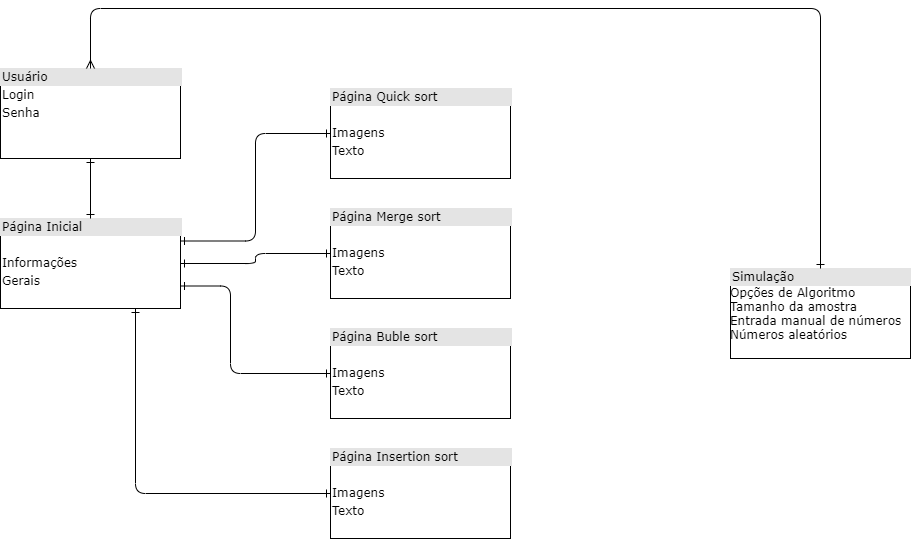

The diagram above was exported from draw.io. Its source (the exported page's mxGraphModel, read from the mxfile embedded in the PNG):
<mxGraphModel dx="1038" dy="568" grid="1" gridSize="10" guides="1" tooltips="1" connect="1" arrows="1" fold="1" page="1" pageScale="1" pageWidth="1100" pageHeight="850" background="#ffffff" math="0" shadow="0">
  <root>
    <mxCell id="0" />
    <mxCell id="1" parent="0" />
    <mxCell id="2ed32ef02a7f4228-1" value="&lt;div style=&quot;box-sizing: border-box ; width: 100% ; background: #e4e4e4 ; padding: 2px&quot;&gt;Usuário&lt;/div&gt;&lt;table style=&quot;width: 100% ; font-size: 1em&quot; cellpadding=&quot;2&quot; cellspacing=&quot;0&quot;&gt;&lt;tbody&gt;&lt;tr&gt;&lt;td&gt;Login&lt;/td&gt;&lt;td&gt;&lt;br&gt;&lt;/td&gt;&lt;/tr&gt;&lt;tr&gt;&lt;td&gt;Senha&lt;/td&gt;&lt;td&gt;&lt;br&gt;&lt;/td&gt;&lt;/tr&gt;&lt;tr&gt;&lt;td&gt;&lt;/td&gt;&lt;td&gt;&lt;br&gt;&lt;/td&gt;&lt;/tr&gt;&lt;/tbody&gt;&lt;/table&gt;" style="verticalAlign=top;align=left;overflow=fill;html=1;rounded=0;shadow=0;comic=0;labelBackgroundColor=none;strokeWidth=1;fontFamily=Verdana;fontSize=12" parent="1" vertex="1">
      <mxGeometry x="110" y="100" width="180" height="90" as="geometry" />
    </mxCell>
    <mxCell id="2ed32ef02a7f4228-5" value="&lt;div style=&quot;box-sizing: border-box ; width: 100% ; background: #e4e4e4 ; padding: 2px&quot;&gt;Página Inicial&lt;/div&gt;&lt;table style=&quot;width: 100% ; font-size: 1em&quot; cellpadding=&quot;2&quot; cellspacing=&quot;0&quot;&gt;&lt;tbody&gt;&lt;tr&gt;&lt;td&gt;&lt;br&gt;&lt;/td&gt;&lt;td&gt;&lt;br&gt;&lt;/td&gt;&lt;/tr&gt;&lt;tr&gt;&lt;td&gt;Informações&lt;/td&gt;&lt;td&gt;&lt;br&gt;&lt;/td&gt;&lt;/tr&gt;&lt;tr&gt;&lt;td&gt;Gerais&lt;/td&gt;&lt;td&gt;&lt;br&gt;&lt;/td&gt;&lt;/tr&gt;&lt;/tbody&gt;&lt;/table&gt;" style="verticalAlign=top;align=left;overflow=fill;html=1;rounded=0;shadow=0;comic=0;labelBackgroundColor=none;strokeWidth=1;fontFamily=Verdana;fontSize=12" parent="1" vertex="1">
      <mxGeometry x="110" y="250" width="180" height="90" as="geometry" />
    </mxCell>
    <mxCell id="2ed32ef02a7f4228-13" value="" style="edgeStyle=orthogonalEdgeStyle;html=1;endArrow=ERone;startArrow=ERone;labelBackgroundColor=none;fontFamily=Verdana;fontSize=12;align=left;exitX=0.5;exitY=1;entryX=0.5;entryY=0;startFill=0;endFill=0;" parent="1" source="2ed32ef02a7f4228-1" target="2ed32ef02a7f4228-5" edge="1">
      <mxGeometry width="100" height="100" relative="1" as="geometry">
        <mxPoint x="350" y="370" as="sourcePoint" />
        <mxPoint x="450" y="270" as="targetPoint" />
      </mxGeometry>
    </mxCell>
    <mxCell id="Hmfu0BO4-6m8DUiAsl_2-7" value="" style="edgeStyle=orthogonalEdgeStyle;html=1;endArrow=ERone;startArrow=ERone;labelBackgroundColor=none;fontFamily=Verdana;fontSize=12;align=left;exitX=1;exitY=0.25;entryX=0;entryY=0.5;startFill=0;endFill=0;exitDx=0;exitDy=0;entryDx=0;entryDy=0;" parent="1" source="2ed32ef02a7f4228-5" target="Hmfu0BO4-6m8DUiAsl_2-11" edge="1">
      <mxGeometry width="100" height="100" relative="1" as="geometry">
        <mxPoint x="210" y="200" as="sourcePoint" />
        <mxPoint x="410" y="185" as="targetPoint" />
      </mxGeometry>
    </mxCell>
    <mxCell id="Hmfu0BO4-6m8DUiAsl_2-8" value="" style="edgeStyle=orthogonalEdgeStyle;html=1;endArrow=ERone;startArrow=ERone;labelBackgroundColor=none;fontFamily=Verdana;fontSize=12;align=left;entryX=1;entryY=0.5;startFill=0;endFill=0;entryDx=0;entryDy=0;exitX=0;exitY=0.5;exitDx=0;exitDy=0;" parent="1" source="Hmfu0BO4-6m8DUiAsl_2-12" target="2ed32ef02a7f4228-5" edge="1">
      <mxGeometry width="100" height="100" relative="1" as="geometry">
        <mxPoint x="410" y="335" as="sourcePoint" />
        <mxPoint x="220" y="270" as="targetPoint" />
      </mxGeometry>
    </mxCell>
    <mxCell id="Hmfu0BO4-6m8DUiAsl_2-9" value="" style="edgeStyle=orthogonalEdgeStyle;html=1;endArrow=ERone;startArrow=ERone;labelBackgroundColor=none;fontFamily=Verdana;fontSize=12;align=left;entryX=1;entryY=0.75;startFill=0;endFill=0;entryDx=0;entryDy=0;exitX=0;exitY=0.5;exitDx=0;exitDy=0;" parent="1" source="Hmfu0BO4-6m8DUiAsl_2-13" target="2ed32ef02a7f4228-5" edge="1">
      <mxGeometry width="100" height="100" relative="1" as="geometry">
        <mxPoint x="410" y="465" as="sourcePoint" />
        <mxPoint x="230" y="280" as="targetPoint" />
        <Array as="points">
          <mxPoint x="340" y="405" />
          <mxPoint x="340" y="318" />
        </Array>
      </mxGeometry>
    </mxCell>
    <mxCell id="Hmfu0BO4-6m8DUiAsl_2-11" value="&lt;div style=&quot;box-sizing: border-box ; width: 100% ; background: #e4e4e4 ; padding: 2px&quot;&gt;Página Quick sort&lt;/div&gt;&lt;table style=&quot;width: 100% ; font-size: 1em&quot; cellpadding=&quot;2&quot; cellspacing=&quot;0&quot;&gt;&lt;tbody&gt;&lt;tr&gt;&lt;td&gt;&lt;br&gt;&lt;/td&gt;&lt;td&gt;&lt;br&gt;&lt;/td&gt;&lt;/tr&gt;&lt;tr&gt;&lt;td&gt;Imagens&lt;/td&gt;&lt;td&gt;&lt;br&gt;&lt;/td&gt;&lt;/tr&gt;&lt;tr&gt;&lt;td&gt;Texto&lt;/td&gt;&lt;td&gt;&lt;br&gt;&lt;/td&gt;&lt;/tr&gt;&lt;/tbody&gt;&lt;/table&gt;" style="verticalAlign=top;align=left;overflow=fill;html=1;rounded=0;shadow=0;comic=0;labelBackgroundColor=none;strokeWidth=1;fontFamily=Verdana;fontSize=12" parent="1" vertex="1">
      <mxGeometry x="440" y="120" width="180" height="90" as="geometry" />
    </mxCell>
    <mxCell id="Hmfu0BO4-6m8DUiAsl_2-12" value="&lt;div style=&quot;box-sizing: border-box ; width: 100% ; background: #e4e4e4 ; padding: 2px&quot;&gt;Página Merge sort&lt;/div&gt;&lt;table style=&quot;width: 100% ; font-size: 1em&quot; cellpadding=&quot;2&quot; cellspacing=&quot;0&quot;&gt;&lt;tbody&gt;&lt;tr&gt;&lt;td&gt;&lt;br&gt;&lt;/td&gt;&lt;td&gt;&lt;br&gt;&lt;/td&gt;&lt;/tr&gt;&lt;tr&gt;&lt;td&gt;Imagens&lt;/td&gt;&lt;td&gt;&lt;br&gt;&lt;/td&gt;&lt;/tr&gt;&lt;tr&gt;&lt;td&gt;Texto&lt;/td&gt;&lt;td&gt;&lt;br&gt;&lt;/td&gt;&lt;/tr&gt;&lt;/tbody&gt;&lt;/table&gt;" style="verticalAlign=top;align=left;overflow=fill;html=1;rounded=0;shadow=0;comic=0;labelBackgroundColor=none;strokeWidth=1;fontFamily=Verdana;fontSize=12" parent="1" vertex="1">
      <mxGeometry x="440" y="240" width="180" height="90" as="geometry" />
    </mxCell>
    <mxCell id="Hmfu0BO4-6m8DUiAsl_2-13" value="&lt;div style=&quot;box-sizing: border-box ; width: 100% ; background: #e4e4e4 ; padding: 2px&quot;&gt;Página Buble sort&lt;/div&gt;&lt;table style=&quot;width: 100% ; font-size: 1em&quot; cellpadding=&quot;2&quot; cellspacing=&quot;0&quot;&gt;&lt;tbody&gt;&lt;tr&gt;&lt;td&gt;&lt;/td&gt;&lt;td&gt;&lt;br&gt;&lt;/td&gt;&lt;/tr&gt;&lt;tr&gt;&lt;td&gt;Imagens&lt;/td&gt;&lt;td&gt;&lt;br&gt;&lt;/td&gt;&lt;/tr&gt;&lt;tr&gt;&lt;td&gt;Texto&lt;/td&gt;&lt;td&gt;&lt;br&gt;&lt;/td&gt;&lt;/tr&gt;&lt;/tbody&gt;&lt;/table&gt;" style="verticalAlign=top;align=left;overflow=fill;html=1;rounded=0;shadow=0;comic=0;labelBackgroundColor=none;strokeWidth=1;fontFamily=Verdana;fontSize=12" parent="1" vertex="1">
      <mxGeometry x="440" y="360" width="180" height="90" as="geometry" />
    </mxCell>
    <mxCell id="Hmfu0BO4-6m8DUiAsl_2-14" value="&lt;div style=&quot;box-sizing: border-box ; width: 100% ; background: #e4e4e4 ; padding: 2px&quot;&gt;Página Insertion sort&lt;/div&gt;&lt;table style=&quot;width: 100% ; font-size: 1em&quot; cellpadding=&quot;2&quot; cellspacing=&quot;0&quot;&gt;&lt;tbody&gt;&lt;tr&gt;&lt;td&gt;&lt;br&gt;&lt;/td&gt;&lt;td&gt;&lt;br&gt;&lt;/td&gt;&lt;/tr&gt;&lt;tr&gt;&lt;td&gt;Imagens&lt;/td&gt;&lt;td&gt;&lt;br&gt;&lt;/td&gt;&lt;/tr&gt;&lt;tr&gt;&lt;td&gt;Texto&lt;/td&gt;&lt;td&gt;&lt;br&gt;&lt;/td&gt;&lt;/tr&gt;&lt;/tbody&gt;&lt;/table&gt;" style="verticalAlign=top;align=left;overflow=fill;html=1;rounded=0;shadow=0;comic=0;labelBackgroundColor=none;strokeWidth=1;fontFamily=Verdana;fontSize=12" parent="1" vertex="1">
      <mxGeometry x="440" y="480" width="180" height="90" as="geometry" />
    </mxCell>
    <mxCell id="Hmfu0BO4-6m8DUiAsl_2-15" value="" style="edgeStyle=orthogonalEdgeStyle;html=1;endArrow=ERone;startArrow=ERone;labelBackgroundColor=none;fontFamily=Verdana;fontSize=12;align=left;entryX=0.75;entryY=1;startFill=0;endFill=0;entryDx=0;entryDy=0;exitX=0;exitY=0.5;exitDx=0;exitDy=0;" parent="1" source="Hmfu0BO4-6m8DUiAsl_2-14" target="2ed32ef02a7f4228-5" edge="1">
      <mxGeometry width="100" height="100" relative="1" as="geometry">
        <mxPoint x="430" y="468.5" as="sourcePoint" />
        <mxPoint x="280" y="381" as="targetPoint" />
        <Array as="points">
          <mxPoint x="245" y="525" />
        </Array>
      </mxGeometry>
    </mxCell>
    <mxCell id="Hmfu0BO4-6m8DUiAsl_2-17" value="&lt;div style=&quot;box-sizing: border-box ; width: 100% ; background: #e4e4e4 ; padding: 2px&quot;&gt;Simulação&lt;/div&gt;Opções de Algoritmo&lt;br&gt;Tamanho da amostra&lt;br&gt;Entrada manual de números&lt;br&gt;Números aleatórios&lt;br&gt;&lt;table style=&quot;width: 100% ; font-size: 1em&quot; cellpadding=&quot;2&quot; cellspacing=&quot;0&quot;&gt;&lt;tbody&gt;&lt;tr&gt;&lt;td&gt;&lt;br&gt;&lt;/td&gt;&lt;td&gt;&lt;/td&gt;&lt;/tr&gt;&lt;/tbody&gt;&lt;/table&gt;" style="verticalAlign=top;align=left;overflow=fill;html=1;rounded=0;shadow=0;comic=0;labelBackgroundColor=none;strokeWidth=1;fontFamily=Verdana;fontSize=12" parent="1" vertex="1">
      <mxGeometry x="840" y="300" width="180" height="90" as="geometry" />
    </mxCell>
    <mxCell id="Hmfu0BO4-6m8DUiAsl_2-18" value="" style="edgeStyle=orthogonalEdgeStyle;html=1;endArrow=ERmany;startArrow=ERone;labelBackgroundColor=none;fontFamily=Verdana;fontSize=12;align=left;startFill=0;endFill=0;exitX=0.5;exitY=0;exitDx=0;exitDy=0;entryX=0.5;entryY=0;entryDx=0;entryDy=0;" parent="1" source="Hmfu0BO4-6m8DUiAsl_2-17" target="2ed32ef02a7f4228-1" edge="1">
      <mxGeometry width="100" height="100" relative="1" as="geometry">
        <mxPoint x="450" y="295" as="sourcePoint" />
        <mxPoint x="640" y="165" as="targetPoint" />
        <Array as="points">
          <mxPoint x="930" y="40" />
          <mxPoint x="200" y="40" />
        </Array>
      </mxGeometry>
    </mxCell>
  </root>
</mxGraphModel>